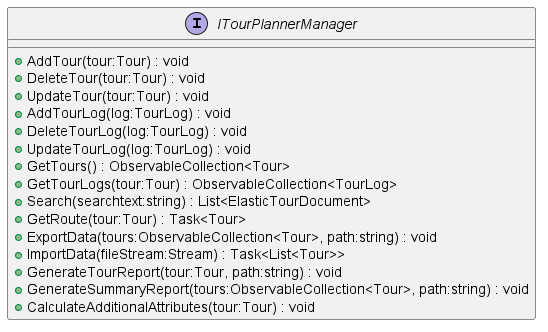

The diagram above was rendered by PlantUML. Its source (embedded in the PNG):
@startuml
interface ITourPlannerManager {
    + AddTour(tour:Tour) : void
    + DeleteTour(tour:Tour) : void
    + UpdateTour(tour:Tour) : void
    + AddTourLog(log:TourLog) : void
    + DeleteTourLog(log:TourLog) : void
    + UpdateTourLog(log:TourLog) : void
    + GetTours() : ObservableCollection<Tour>
    + GetTourLogs(tour:Tour) : ObservableCollection<TourLog>
    + Search(searchtext:string) : List<ElasticTourDocument>
    + GetRoute(tour:Tour) : Task<Tour>
    + ExportData(tours:ObservableCollection<Tour>, path:string) : void
    + ImportData(fileStream:Stream) : Task<List<Tour>>
    + GenerateTourReport(tour:Tour, path:string) : void
    + GenerateSummaryReport(tours:ObservableCollection<Tour>, path:string) : void
    + CalculateAdditionalAttributes(tour:Tour) : void
}
@enduml